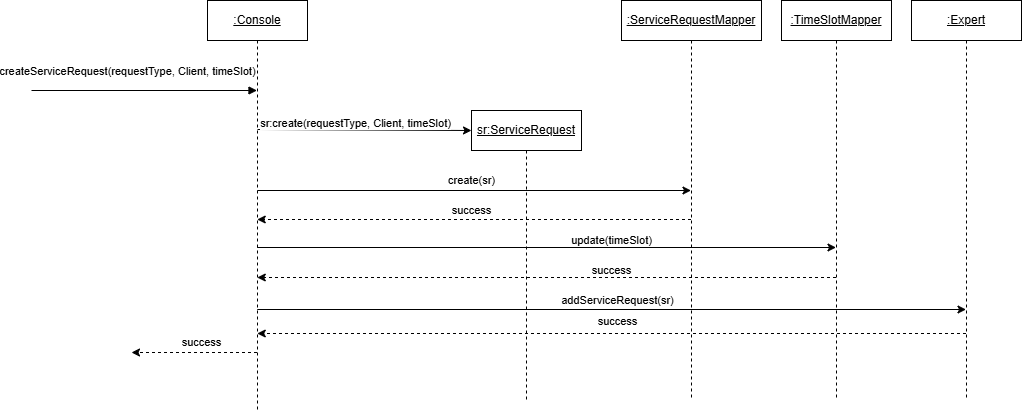

The diagram above was exported from draw.io. Its source (the exported page's mxGraphModel, read from the mxfile embedded in the PNG):
<mxGraphModel dx="2078" dy="620" grid="1" gridSize="10" guides="1" tooltips="1" connect="1" arrows="1" fold="1" page="1" pageScale="1" pageWidth="850" pageHeight="1100" math="0" shadow="0">
  <root>
    <mxCell id="0" />
    <mxCell id="1" parent="0" />
    <mxCell id="aM9ryv3xv72pqoxQDRHE-5" value="&lt;u&gt;:Console&lt;/u&gt;" style="shape=umlLifeline;perimeter=lifelinePerimeter;whiteSpace=wrap;html=1;container=0;dropTarget=0;collapsible=0;recursiveResize=0;outlineConnect=0;portConstraint=eastwest;newEdgeStyle={&quot;edgeStyle&quot;:&quot;elbowEdgeStyle&quot;,&quot;elbow&quot;:&quot;vertical&quot;,&quot;curved&quot;:0,&quot;rounded&quot;:0};" parent="1" vertex="1">
      <mxGeometry x="206" y="80" width="100" height="410" as="geometry" />
    </mxCell>
    <mxCell id="Lc-lC_PVsf7qbHdLZC-p-7" value="createServiceRequest(requestType, Client, timeSlot)" style="html=1;verticalAlign=bottom;endArrow=block;edgeStyle=elbowEdgeStyle;elbow=vertical;curved=0;rounded=0;" parent="1" target="aM9ryv3xv72pqoxQDRHE-5" edge="1">
      <mxGeometry x="-0.1408" y="10" relative="1" as="geometry">
        <mxPoint x="30" y="170" as="sourcePoint" />
        <Array as="points">
          <mxPoint x="238" y="170" />
          <mxPoint x="108" y="304.8" />
        </Array>
        <mxPoint x="239.5" y="170" as="targetPoint" />
        <mxPoint as="offset" />
      </mxGeometry>
    </mxCell>
    <mxCell id="tta7rP4ArSDfvpaDrSUf-1" value="&lt;u&gt;sr:ServiceRequest&lt;/u&gt;" style="shape=umlLifeline;perimeter=lifelinePerimeter;whiteSpace=wrap;html=1;container=0;dropTarget=0;collapsible=0;recursiveResize=0;outlineConnect=0;portConstraint=eastwest;newEdgeStyle={&quot;edgeStyle&quot;:&quot;elbowEdgeStyle&quot;,&quot;elbow&quot;:&quot;vertical&quot;,&quot;curved&quot;:0,&quot;rounded&quot;:0};" vertex="1" parent="1">
      <mxGeometry x="470" y="190" width="110" height="290" as="geometry" />
    </mxCell>
    <mxCell id="tta7rP4ArSDfvpaDrSUf-2" value="" style="endArrow=classic;html=1;rounded=0;" edge="1" parent="1">
      <mxGeometry width="50" height="50" relative="1" as="geometry">
        <mxPoint x="256.0454545454545" y="208.99999999999994" as="sourcePoint" />
        <mxPoint x="470" y="210" as="targetPoint" />
      </mxGeometry>
    </mxCell>
    <mxCell id="tta7rP4ArSDfvpaDrSUf-3" value="sr:create(requestType, Client, timeSlot)" style="edgeLabel;html=1;align=center;verticalAlign=middle;resizable=0;points=[];" vertex="1" connectable="0" parent="tta7rP4ArSDfvpaDrSUf-2">
      <mxGeometry x="-0.2845" y="4" relative="1" as="geometry">
        <mxPoint x="21" y="-3" as="offset" />
      </mxGeometry>
    </mxCell>
    <mxCell id="tta7rP4ArSDfvpaDrSUf-7" value="&lt;u&gt;:ServiceRequestMapper&lt;/u&gt;" style="shape=umlLifeline;perimeter=lifelinePerimeter;whiteSpace=wrap;html=1;container=0;dropTarget=0;collapsible=0;recursiveResize=0;outlineConnect=0;portConstraint=eastwest;newEdgeStyle={&quot;edgeStyle&quot;:&quot;elbowEdgeStyle&quot;,&quot;elbow&quot;:&quot;vertical&quot;,&quot;curved&quot;:0,&quot;rounded&quot;:0};" vertex="1" parent="1">
      <mxGeometry x="620" y="80" width="140" height="400" as="geometry" />
    </mxCell>
    <mxCell id="tta7rP4ArSDfvpaDrSUf-8" value="create(sr)" style="endArrow=classic;html=1;rounded=0;" edge="1" parent="1">
      <mxGeometry x="-0.0126" y="10" width="50" height="50" relative="1" as="geometry">
        <mxPoint x="255.94444444444457" y="270" as="sourcePoint" />
        <mxPoint x="689.5" y="270" as="targetPoint" />
        <mxPoint as="offset" />
      </mxGeometry>
    </mxCell>
    <mxCell id="tta7rP4ArSDfvpaDrSUf-9" value="success" style="endArrow=classic;html=1;rounded=0;dashed=1;" edge="1" parent="1">
      <mxGeometry x="0.0121" y="-9" width="50" height="50" relative="1" as="geometry">
        <mxPoint x="689.5" y="299" as="sourcePoint" />
        <mxPoint x="255.7307692307695" y="299" as="targetPoint" />
        <mxPoint as="offset" />
      </mxGeometry>
    </mxCell>
    <mxCell id="tta7rP4ArSDfvpaDrSUf-10" value="&lt;u&gt;:Expert&lt;/u&gt;" style="shape=umlLifeline;perimeter=lifelinePerimeter;whiteSpace=wrap;html=1;container=0;dropTarget=0;collapsible=0;recursiveResize=0;outlineConnect=0;portConstraint=eastwest;newEdgeStyle={&quot;edgeStyle&quot;:&quot;elbowEdgeStyle&quot;,&quot;elbow&quot;:&quot;vertical&quot;,&quot;curved&quot;:0,&quot;rounded&quot;:0};" vertex="1" parent="1">
      <mxGeometry x="910" y="80" width="110" height="400" as="geometry" />
    </mxCell>
    <mxCell id="tta7rP4ArSDfvpaDrSUf-11" value="addServiceRequest(sr)" style="endArrow=classic;html=1;rounded=0;" edge="1" parent="1">
      <mxGeometry x="0.0163" y="9" width="50" height="50" relative="1" as="geometry">
        <mxPoint x="255.75925925925912" y="389" as="sourcePoint" />
        <mxPoint x="964.5" y="389" as="targetPoint" />
        <mxPoint as="offset" />
      </mxGeometry>
    </mxCell>
    <mxCell id="tta7rP4ArSDfvpaDrSUf-12" value="success" style="endArrow=classic;html=1;rounded=0;dashed=1;" edge="1" parent="1">
      <mxGeometry x="-0.0163" y="-12" width="50" height="50" relative="1" as="geometry">
        <mxPoint x="964.5" y="413" as="sourcePoint" />
        <mxPoint x="255.75925925925912" y="413" as="targetPoint" />
        <mxPoint as="offset" />
      </mxGeometry>
    </mxCell>
    <mxCell id="tta7rP4ArSDfvpaDrSUf-13" value="success" style="endArrow=classic;html=1;rounded=0;dashed=1;" edge="1" parent="1">
      <mxGeometry x="-0.1155" y="-10" width="50" height="50" relative="1" as="geometry">
        <mxPoint x="255.5" y="432" as="sourcePoint" />
        <mxPoint x="130" y="432" as="targetPoint" />
        <mxPoint as="offset" />
      </mxGeometry>
    </mxCell>
    <mxCell id="tta7rP4ArSDfvpaDrSUf-14" value="&lt;u&gt;:TimeSlotMapper&lt;/u&gt;" style="shape=umlLifeline;perimeter=lifelinePerimeter;whiteSpace=wrap;html=1;container=0;dropTarget=0;collapsible=0;recursiveResize=0;outlineConnect=0;portConstraint=eastwest;newEdgeStyle={&quot;edgeStyle&quot;:&quot;elbowEdgeStyle&quot;,&quot;elbow&quot;:&quot;vertical&quot;,&quot;curved&quot;:0,&quot;rounded&quot;:0};" vertex="1" parent="1">
      <mxGeometry x="780" y="80" width="110" height="400" as="geometry" />
    </mxCell>
    <mxCell id="tta7rP4ArSDfvpaDrSUf-15" value="update(timeSlot)" style="endArrow=classic;html=1;rounded=0;" edge="1" parent="1">
      <mxGeometry x="0.2243" y="7" width="50" height="50" relative="1" as="geometry">
        <mxPoint x="255.66666666666652" y="327" as="sourcePoint" />
        <mxPoint x="834.5" y="327" as="targetPoint" />
        <mxPoint as="offset" />
      </mxGeometry>
    </mxCell>
    <mxCell id="tta7rP4ArSDfvpaDrSUf-16" value="success" style="endArrow=classic;html=1;rounded=0;dashed=1;" edge="1" parent="1">
      <mxGeometry x="-0.2242" y="-7" width="50" height="50" relative="1" as="geometry">
        <mxPoint x="834.5" y="357" as="sourcePoint" />
        <mxPoint x="255.75925925925912" y="357" as="targetPoint" />
        <mxPoint as="offset" />
      </mxGeometry>
    </mxCell>
  </root>
</mxGraphModel>